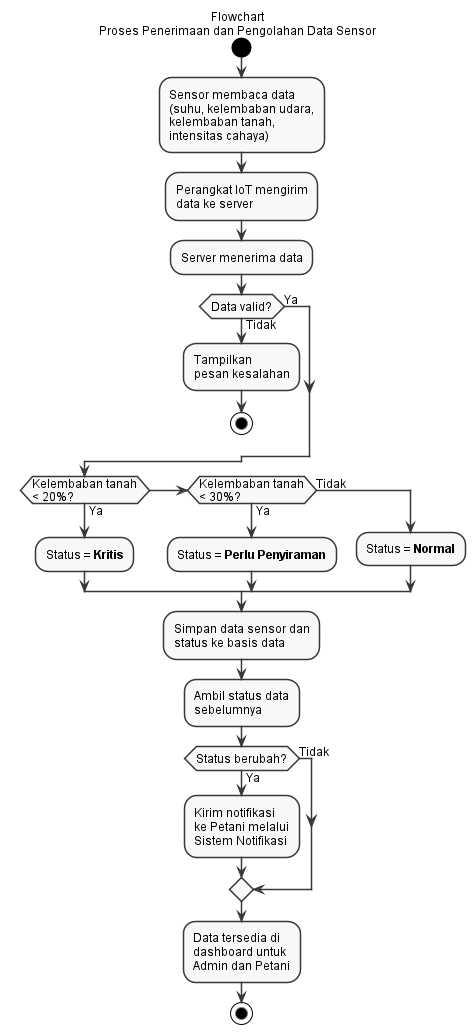

The diagram above was rendered by PlantUML. Its source (embedded in the PNG):
@startuml Flowchart
skinparam monochrome true
skinparam shadowing false
skinparam backgroundColor white
skinparam defaultFontName Arial
skinparam defaultFontSize 12

title Flowchart\nProses Penerimaan dan Pengolahan Data Sensor

start

:Sensor membaca data\n(suhu, kelembaban udara,\nkelembaban tanah,\nintensitas cahaya);

:Perangkat IoT mengirim\ndata ke server;

:Server menerima data;

if (Data valid?) then (Ya)
else (Tidak)
    :Tampilkan\npesan kesalahan;
    stop
endif

if (Kelembaban tanah\n< 20%?) then (Ya)
    :Status = **Kritis**;
elseif (Kelembaban tanah\n< 30%?) then (Ya)
    :Status = **Perlu Penyiraman**;
else (Tidak)
    :Status = **Normal**;
endif

:Simpan data sensor dan\nstatus ke basis data;

:Ambil status data\nsebelumnya;

if (Status berubah?) then (Ya)
    :Kirim notifikasi\nke Petani melalui\nSistem Notifikasi;
else (Tidak)
endif

:Data tersedia di\ndashboard untuk\nAdmin dan Petani;

stop

@enduml